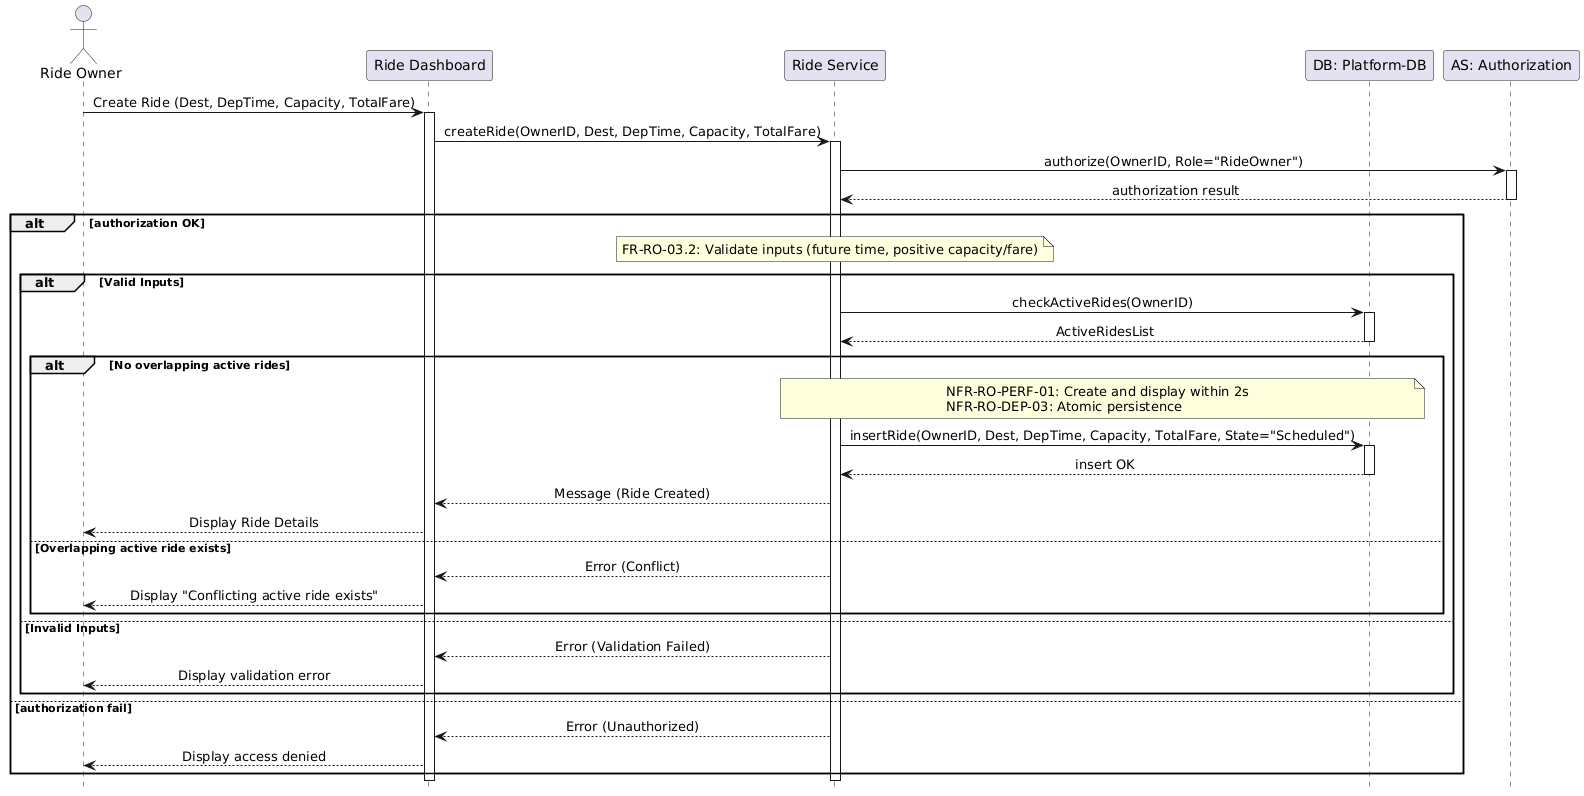

The diagram above was rendered by PlantUML. Its source (embedded in the PNG):
@startuml
hide footbox
skinparam sequenceMessageAlign center

actor "Ride Owner" as RO
participant "Ride Dashboard" as UI
participant "Ride Service" as Backend
participant "DB: Platform-DB" as DB
participant "AS: Authorization" as Auth

RO -> UI: Create Ride (Dest, DepTime, Capacity, TotalFare)
activate UI
UI -> Backend: createRide(OwnerID, Dest, DepTime, Capacity, TotalFare)
activate Backend

Backend -> Auth: authorize(OwnerID, Role="RideOwner")
activate Auth
Auth --> Backend: authorization result
deactivate Auth

alt authorization OK
    
    note over Backend: FR-RO-03.2: Validate inputs (future time, positive capacity/fare)
    alt Valid Inputs
        Backend -> DB: checkActiveRides(OwnerID)
        activate DB
        DB --> Backend: ActiveRidesList
        deactivate DB
        
        alt No overlapping active rides
            note over Backend, DB: NFR-RO-PERF-01: Create and display within 2s\nNFR-RO-DEP-03: Atomic persistence
            Backend -> DB: insertRide(OwnerID, Dest, DepTime, Capacity, TotalFare, State="Scheduled")
            activate DB
            DB --> Backend: insert OK
            deactivate DB
            
            Backend --> UI: Message (Ride Created)
            UI --> RO: Display Ride Details
        else Overlapping active ride exists
            Backend --> UI: Error (Conflict)
            UI --> RO: Display "Conflicting active ride exists"
        end
        
    else Invalid Inputs
        Backend --> UI: Error (Validation Failed)
        UI --> RO: Display validation error
    end
    
else authorization fail
    Backend --> UI: Error (Unauthorized)
    UI --> RO: Display access denied
end

deactivate Backend
deactivate UI
@enduml